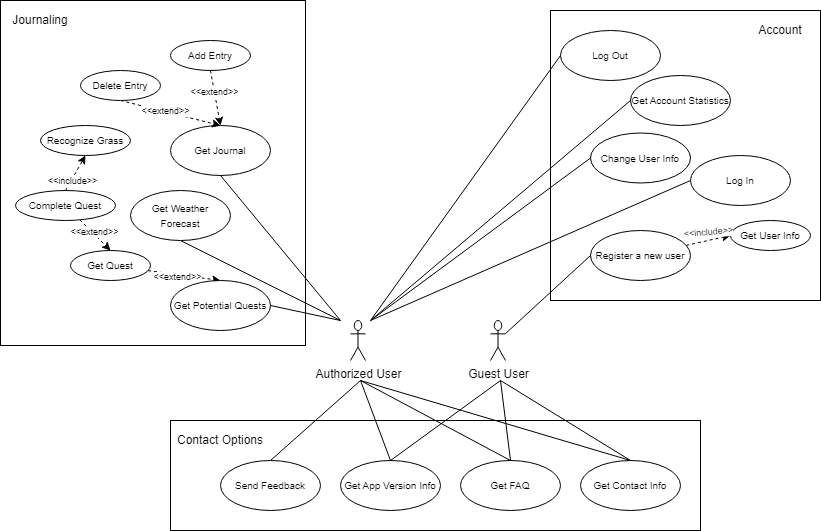

The diagram above was exported from draw.io. Its source (the exported page's mxGraphModel, read from the mxfile embedded in the PNG):
<mxGraphModel dx="1411" dy="878" grid="1" gridSize="10" guides="1" tooltips="1" connect="1" arrows="1" fold="1" page="1" pageScale="1" pageWidth="850" pageHeight="1100" math="0" shadow="0">
  <root>
    <mxCell id="0" />
    <mxCell id="1" parent="0" />
    <mxCell id="qZvC-W3Iq9E5TzADmz3q-103" value="" style="rounded=0;whiteSpace=wrap;html=1;" vertex="1" parent="1">
      <mxGeometry x="190" y="520" width="530" height="110" as="geometry" />
    </mxCell>
    <mxCell id="qZvC-W3Iq9E5TzADmz3q-102" value="" style="rounded=0;whiteSpace=wrap;html=1;" vertex="1" parent="1">
      <mxGeometry x="570" y="110" width="270" height="290" as="geometry" />
    </mxCell>
    <mxCell id="qZvC-W3Iq9E5TzADmz3q-99" value="" style="rounded=0;whiteSpace=wrap;html=1;" vertex="1" parent="1">
      <mxGeometry x="20" y="100" width="305" height="345" as="geometry" />
    </mxCell>
    <mxCell id="qZvC-W3Iq9E5TzADmz3q-83" value="" style="endArrow=none;html=1;rounded=0;entryX=0.5;entryY=1;entryDx=0;entryDy=0;" edge="1" parent="1" target="qZvC-W3Iq9E5TzADmz3q-46">
      <mxGeometry width="50" height="50" relative="1" as="geometry">
        <mxPoint x="360" y="420" as="sourcePoint" />
        <mxPoint x="410" y="300" as="targetPoint" />
      </mxGeometry>
    </mxCell>
    <mxCell id="qZvC-W3Iq9E5TzADmz3q-68" style="rounded=0;orthogonalLoop=1;jettySize=auto;html=1;entryX=0;entryY=0.5;entryDx=0;entryDy=0;endArrow=none;endFill=0;" edge="1" parent="1" target="qZvC-W3Iq9E5TzADmz3q-41">
      <mxGeometry relative="1" as="geometry">
        <mxPoint x="390" y="420" as="sourcePoint" />
      </mxGeometry>
    </mxCell>
    <object label="Authorized User" id="qZvC-W3Iq9E5TzADmz3q-1">
      <mxCell style="shape=umlActor;verticalLabelPosition=bottom;verticalAlign=top;html=1;outlineConnect=0;" vertex="1" parent="1">
        <mxGeometry x="370" y="420" width="15" height="40" as="geometry" />
      </mxCell>
    </object>
    <mxCell id="qZvC-W3Iq9E5TzADmz3q-66" style="rounded=0;orthogonalLoop=1;jettySize=auto;html=1;entryX=0;entryY=0.5;entryDx=0;entryDy=0;curved=0;strokeColor=default;endArrow=none;endFill=0;" edge="1" parent="1" source="qZvC-W3Iq9E5TzADmz3q-11" target="qZvC-W3Iq9E5TzADmz3q-43">
      <mxGeometry relative="1" as="geometry" />
    </mxCell>
    <mxCell id="qZvC-W3Iq9E5TzADmz3q-11" value="Guest User" style="shape=umlActor;verticalLabelPosition=bottom;verticalAlign=top;html=1;outlineConnect=0;" vertex="1" parent="1">
      <mxGeometry x="510" y="420" width="15" height="40" as="geometry" />
    </mxCell>
    <mxCell id="qZvC-W3Iq9E5TzADmz3q-34" value="Send Feedback" style="ellipse;whiteSpace=wrap;html=1;fontSize=10;" vertex="1" parent="1">
      <mxGeometry x="240" y="560" width="100" height="50" as="geometry" />
    </mxCell>
    <mxCell id="qZvC-W3Iq9E5TzADmz3q-35" value="Get Contact Info" style="ellipse;whiteSpace=wrap;html=1;fontSize=10;" vertex="1" parent="1">
      <mxGeometry x="600" y="560" width="100" height="50" as="geometry" />
    </mxCell>
    <mxCell id="qZvC-W3Iq9E5TzADmz3q-36" value="Get FAQ" style="ellipse;whiteSpace=wrap;html=1;fontSize=10;" vertex="1" parent="1">
      <mxGeometry x="480" y="560" width="100" height="50" as="geometry" />
    </mxCell>
    <mxCell id="qZvC-W3Iq9E5TzADmz3q-37" value="Get App Version Info" style="ellipse;whiteSpace=wrap;html=1;fontSize=10;" vertex="1" parent="1">
      <mxGeometry x="360" y="560" width="100" height="50" as="geometry" />
    </mxCell>
    <mxCell id="qZvC-W3Iq9E5TzADmz3q-41" value="Log In" style="ellipse;whiteSpace=wrap;html=1;fontSize=10;" vertex="1" parent="1">
      <mxGeometry x="710" y="255" width="100" height="50" as="geometry" />
    </mxCell>
    <mxCell id="qZvC-W3Iq9E5TzADmz3q-42" value="Get User Info" style="ellipse;whiteSpace=wrap;html=1;fontSize=10;" vertex="1" parent="1">
      <mxGeometry x="750" y="320" width="80" height="30" as="geometry" />
    </mxCell>
    <mxCell id="qZvC-W3Iq9E5TzADmz3q-57" style="rounded=0;orthogonalLoop=1;jettySize=auto;html=1;entryX=0;entryY=0.5;entryDx=0;entryDy=0;dashed=1;" edge="1" parent="1" source="qZvC-W3Iq9E5TzADmz3q-43" target="qZvC-W3Iq9E5TzADmz3q-42">
      <mxGeometry relative="1" as="geometry" />
    </mxCell>
    <mxCell id="qZvC-W3Iq9E5TzADmz3q-65" value="&amp;lt;&amp;lt;include&amp;gt;&amp;gt;" style="edgeLabel;html=1;align=center;verticalAlign=middle;resizable=0;points=[];rotation=-5;fontSize=9;" vertex="1" connectable="0" parent="qZvC-W3Iq9E5TzADmz3q-57">
      <mxGeometry x="0.0776" relative="1" as="geometry">
        <mxPoint x="-2" y="-8" as="offset" />
      </mxGeometry>
    </mxCell>
    <mxCell id="qZvC-W3Iq9E5TzADmz3q-43" value="Register a new user" style="ellipse;whiteSpace=wrap;html=1;fontSize=10;" vertex="1" parent="1">
      <mxGeometry x="610" y="330" width="100" height="50" as="geometry" />
    </mxCell>
    <mxCell id="qZvC-W3Iq9E5TzADmz3q-44" value="Change User Info" style="ellipse;whiteSpace=wrap;html=1;fontSize=10;" vertex="1" parent="1">
      <mxGeometry x="610" y="232.5" width="100" height="50" as="geometry" />
    </mxCell>
    <mxCell id="qZvC-W3Iq9E5TzADmz3q-45" value="Get Account Statistics" style="ellipse;whiteSpace=wrap;html=1;fontSize=10;" vertex="1" parent="1">
      <mxGeometry x="650" y="175" width="100" height="50" as="geometry" />
    </mxCell>
    <mxCell id="qZvC-W3Iq9E5TzADmz3q-46" value="&lt;font style=&quot;font-size: 10px;&quot;&gt;Get Weather Forecast&lt;/font&gt;" style="ellipse;whiteSpace=wrap;html=1;" vertex="1" parent="1">
      <mxGeometry x="150" y="290" width="100" height="50" as="geometry" />
    </mxCell>
    <mxCell id="qZvC-W3Iq9E5TzADmz3q-47" value="Log Out" style="ellipse;whiteSpace=wrap;html=1;fontSize=10;" vertex="1" parent="1">
      <mxGeometry x="580" y="130" width="100" height="50" as="geometry" />
    </mxCell>
    <mxCell id="qZvC-W3Iq9E5TzADmz3q-50" value="" style="endArrow=none;html=1;rounded=0;exitX=0.5;exitY=0;exitDx=0;exitDy=0;" edge="1" parent="1" source="qZvC-W3Iq9E5TzADmz3q-36">
      <mxGeometry width="50" height="50" relative="1" as="geometry">
        <mxPoint x="500" y="530" as="sourcePoint" />
        <mxPoint x="520" y="480" as="targetPoint" />
      </mxGeometry>
    </mxCell>
    <mxCell id="qZvC-W3Iq9E5TzADmz3q-51" value="" style="endArrow=none;html=1;rounded=0;exitX=0.5;exitY=0;exitDx=0;exitDy=0;" edge="1" parent="1" source="qZvC-W3Iq9E5TzADmz3q-35">
      <mxGeometry width="50" height="50" relative="1" as="geometry">
        <mxPoint x="565" y="540" as="sourcePoint" />
        <mxPoint x="520" y="480" as="targetPoint" />
      </mxGeometry>
    </mxCell>
    <mxCell id="qZvC-W3Iq9E5TzADmz3q-52" value="" style="endArrow=none;html=1;rounded=0;" edge="1" parent="1">
      <mxGeometry width="50" height="50" relative="1" as="geometry">
        <mxPoint x="410" y="560" as="sourcePoint" />
        <mxPoint x="520" y="480" as="targetPoint" />
      </mxGeometry>
    </mxCell>
    <mxCell id="qZvC-W3Iq9E5TzADmz3q-53" value="" style="endArrow=none;html=1;rounded=0;exitX=0.5;exitY=0;exitDx=0;exitDy=0;" edge="1" parent="1" source="qZvC-W3Iq9E5TzADmz3q-35">
      <mxGeometry width="50" height="50" relative="1" as="geometry">
        <mxPoint x="450" y="550" as="sourcePoint" />
        <mxPoint x="380" y="480" as="targetPoint" />
      </mxGeometry>
    </mxCell>
    <mxCell id="qZvC-W3Iq9E5TzADmz3q-54" value="" style="endArrow=none;html=1;rounded=0;" edge="1" parent="1">
      <mxGeometry width="50" height="50" relative="1" as="geometry">
        <mxPoint x="530" y="560" as="sourcePoint" />
        <mxPoint x="380" y="480" as="targetPoint" />
      </mxGeometry>
    </mxCell>
    <mxCell id="qZvC-W3Iq9E5TzADmz3q-55" value="" style="endArrow=none;html=1;rounded=0;" edge="1" parent="1">
      <mxGeometry width="50" height="50" relative="1" as="geometry">
        <mxPoint x="410" y="560" as="sourcePoint" />
        <mxPoint x="380" y="480" as="targetPoint" />
      </mxGeometry>
    </mxCell>
    <mxCell id="qZvC-W3Iq9E5TzADmz3q-56" value="" style="endArrow=none;html=1;rounded=0;exitX=0.5;exitY=0;exitDx=0;exitDy=0;" edge="1" parent="1" source="qZvC-W3Iq9E5TzADmz3q-34">
      <mxGeometry width="50" height="50" relative="1" as="geometry">
        <mxPoint x="330" y="530" as="sourcePoint" />
        <mxPoint x="380" y="480" as="targetPoint" />
      </mxGeometry>
    </mxCell>
    <mxCell id="qZvC-W3Iq9E5TzADmz3q-69" value="" style="endArrow=none;html=1;rounded=0;entryX=0;entryY=0.5;entryDx=0;entryDy=0;" edge="1" parent="1" target="qZvC-W3Iq9E5TzADmz3q-47">
      <mxGeometry width="50" height="50" relative="1" as="geometry">
        <mxPoint x="390" y="420" as="sourcePoint" />
        <mxPoint x="410" y="300" as="targetPoint" />
      </mxGeometry>
    </mxCell>
    <mxCell id="qZvC-W3Iq9E5TzADmz3q-70" value="" style="endArrow=none;html=1;rounded=0;entryX=0;entryY=0.5;entryDx=0;entryDy=0;" edge="1" parent="1" target="qZvC-W3Iq9E5TzADmz3q-44">
      <mxGeometry width="50" height="50" relative="1" as="geometry">
        <mxPoint x="390" y="420" as="sourcePoint" />
        <mxPoint x="440" y="320" as="targetPoint" />
      </mxGeometry>
    </mxCell>
    <mxCell id="qZvC-W3Iq9E5TzADmz3q-71" value="" style="endArrow=none;html=1;rounded=0;entryX=0;entryY=0.5;entryDx=0;entryDy=0;" edge="1" parent="1" target="qZvC-W3Iq9E5TzADmz3q-45">
      <mxGeometry width="50" height="50" relative="1" as="geometry">
        <mxPoint x="390" y="420" as="sourcePoint" />
        <mxPoint x="410" y="300" as="targetPoint" />
      </mxGeometry>
    </mxCell>
    <mxCell id="qZvC-W3Iq9E5TzADmz3q-79" style="rounded=0;orthogonalLoop=1;jettySize=auto;html=1;entryX=0.5;entryY=0;entryDx=0;entryDy=0;dashed=1;" edge="1" parent="1" source="qZvC-W3Iq9E5TzADmz3q-72" target="qZvC-W3Iq9E5TzADmz3q-76">
      <mxGeometry relative="1" as="geometry" />
    </mxCell>
    <mxCell id="qZvC-W3Iq9E5TzADmz3q-80" value="&amp;lt;&amp;lt;extend&amp;gt;&amp;gt;" style="edgeLabel;html=1;align=center;verticalAlign=middle;resizable=0;points=[];fontSize=9;" vertex="1" connectable="0" parent="qZvC-W3Iq9E5TzADmz3q-79">
      <mxGeometry x="-0.1985" y="-2" relative="1" as="geometry">
        <mxPoint as="offset" />
      </mxGeometry>
    </mxCell>
    <mxCell id="qZvC-W3Iq9E5TzADmz3q-72" value="&lt;font style=&quot;font-size: 10px;&quot;&gt;Get Quest&lt;/font&gt;" style="ellipse;whiteSpace=wrap;html=1;" vertex="1" parent="1">
      <mxGeometry x="90" y="350" width="80" height="30" as="geometry" />
    </mxCell>
    <mxCell id="qZvC-W3Iq9E5TzADmz3q-73" value="&lt;font style=&quot;font-size: 10px;&quot;&gt;Get Journal&lt;/font&gt;" style="ellipse;whiteSpace=wrap;html=1;" vertex="1" parent="1">
      <mxGeometry x="190" y="225" width="100" height="50" as="geometry" />
    </mxCell>
    <mxCell id="qZvC-W3Iq9E5TzADmz3q-76" value="&lt;font style=&quot;font-size: 10px;&quot;&gt;Get Potential Quests&lt;/font&gt;" style="ellipse;whiteSpace=wrap;html=1;" vertex="1" parent="1">
      <mxGeometry x="190" y="380" width="100" height="50" as="geometry" />
    </mxCell>
    <mxCell id="qZvC-W3Iq9E5TzADmz3q-81" style="rounded=0;orthogonalLoop=1;jettySize=auto;html=1;entryX=0.5;entryY=0;entryDx=0;entryDy=0;dashed=1;" edge="1" parent="1" source="qZvC-W3Iq9E5TzADmz3q-78" target="qZvC-W3Iq9E5TzADmz3q-72">
      <mxGeometry relative="1" as="geometry" />
    </mxCell>
    <mxCell id="qZvC-W3Iq9E5TzADmz3q-82" value="&amp;lt;&amp;lt;extend&amp;gt;&amp;gt;" style="edgeLabel;html=1;align=center;verticalAlign=middle;resizable=0;points=[];fontSize=9;" vertex="1" connectable="0" parent="qZvC-W3Iq9E5TzADmz3q-81">
      <mxGeometry x="-0.315" y="-2" relative="1" as="geometry">
        <mxPoint x="5" as="offset" />
      </mxGeometry>
    </mxCell>
    <mxCell id="qZvC-W3Iq9E5TzADmz3q-78" value="&lt;font style=&quot;font-size: 10px;&quot;&gt;Complete Quest&lt;/font&gt;" style="ellipse;whiteSpace=wrap;html=1;" vertex="1" parent="1">
      <mxGeometry x="35" y="290" width="100" height="30" as="geometry" />
    </mxCell>
    <mxCell id="qZvC-W3Iq9E5TzADmz3q-84" value="" style="endArrow=none;html=1;rounded=0;entryX=0.5;entryY=1;entryDx=0;entryDy=0;" edge="1" parent="1" target="qZvC-W3Iq9E5TzADmz3q-73">
      <mxGeometry width="50" height="50" relative="1" as="geometry">
        <mxPoint x="360" y="420" as="sourcePoint" />
        <mxPoint x="410" y="300" as="targetPoint" />
      </mxGeometry>
    </mxCell>
    <mxCell id="qZvC-W3Iq9E5TzADmz3q-85" value="" style="endArrow=none;html=1;rounded=0;entryX=1;entryY=0.5;entryDx=0;entryDy=0;" edge="1" parent="1" target="qZvC-W3Iq9E5TzADmz3q-76">
      <mxGeometry width="50" height="50" relative="1" as="geometry">
        <mxPoint x="360" y="420" as="sourcePoint" />
        <mxPoint x="410" y="300" as="targetPoint" />
      </mxGeometry>
    </mxCell>
    <mxCell id="qZvC-W3Iq9E5TzADmz3q-96" style="rounded=0;orthogonalLoop=1;jettySize=auto;html=1;exitX=0.5;exitY=1;exitDx=0;exitDy=0;entryX=0.5;entryY=0;entryDx=0;entryDy=0;dashed=1;" edge="1" parent="1" source="qZvC-W3Iq9E5TzADmz3q-86" target="qZvC-W3Iq9E5TzADmz3q-73">
      <mxGeometry relative="1" as="geometry" />
    </mxCell>
    <mxCell id="qZvC-W3Iq9E5TzADmz3q-97" value="&amp;lt;&amp;lt;extend&amp;gt;&amp;gt;" style="edgeLabel;html=1;align=center;verticalAlign=middle;resizable=0;points=[];fontSize=9;" vertex="1" connectable="0" parent="qZvC-W3Iq9E5TzADmz3q-96">
      <mxGeometry x="-0.2241" relative="1" as="geometry">
        <mxPoint as="offset" />
      </mxGeometry>
    </mxCell>
    <mxCell id="qZvC-W3Iq9E5TzADmz3q-86" value="&lt;font style=&quot;font-size: 10px;&quot;&gt;Add Entry&lt;/font&gt;" style="ellipse;whiteSpace=wrap;html=1;" vertex="1" parent="1">
      <mxGeometry x="190" y="140" width="80" height="30" as="geometry" />
    </mxCell>
    <mxCell id="qZvC-W3Iq9E5TzADmz3q-95" style="rounded=0;orthogonalLoop=1;jettySize=auto;html=1;exitX=0.5;exitY=1;exitDx=0;exitDy=0;entryX=0.5;entryY=0;entryDx=0;entryDy=0;dashed=1;" edge="1" parent="1" source="qZvC-W3Iq9E5TzADmz3q-87" target="qZvC-W3Iq9E5TzADmz3q-73">
      <mxGeometry relative="1" as="geometry" />
    </mxCell>
    <mxCell id="qZvC-W3Iq9E5TzADmz3q-98" value="&amp;lt;&amp;lt;extend&amp;gt;&amp;gt;" style="edgeLabel;html=1;align=center;verticalAlign=middle;resizable=0;points=[];fontSize=9;" vertex="1" connectable="0" parent="qZvC-W3Iq9E5TzADmz3q-95">
      <mxGeometry x="-0.1021" y="1" relative="1" as="geometry">
        <mxPoint as="offset" />
      </mxGeometry>
    </mxCell>
    <mxCell id="qZvC-W3Iq9E5TzADmz3q-87" value="&lt;font style=&quot;font-size: 10px;&quot;&gt;Delete Entry&lt;/font&gt;" style="ellipse;whiteSpace=wrap;html=1;" vertex="1" parent="1">
      <mxGeometry x="100" y="170" width="80" height="30" as="geometry" />
    </mxCell>
    <mxCell id="qZvC-W3Iq9E5TzADmz3q-93" style="rounded=0;orthogonalLoop=1;jettySize=auto;html=1;dashed=1;exitX=0.5;exitY=0;exitDx=0;exitDy=0;entryX=0.5;entryY=1;entryDx=0;entryDy=0;" edge="1" parent="1" source="qZvC-W3Iq9E5TzADmz3q-78" target="qZvC-W3Iq9E5TzADmz3q-92">
      <mxGeometry relative="1" as="geometry">
        <mxPoint x="130" y="230" as="targetPoint" />
      </mxGeometry>
    </mxCell>
    <mxCell id="qZvC-W3Iq9E5TzADmz3q-94" value="&amp;lt;&amp;lt;include&amp;gt;&amp;gt;" style="edgeLabel;html=1;align=center;verticalAlign=middle;resizable=0;points=[];fontSize=9;" vertex="1" connectable="0" parent="qZvC-W3Iq9E5TzADmz3q-93">
      <mxGeometry x="-0.4293" y="-1" relative="1" as="geometry">
        <mxPoint as="offset" />
      </mxGeometry>
    </mxCell>
    <mxCell id="qZvC-W3Iq9E5TzADmz3q-92" value="&lt;font style=&quot;font-size: 10px;&quot;&gt;Recognize Grass&lt;/font&gt;" style="ellipse;whiteSpace=wrap;html=1;" vertex="1" parent="1">
      <mxGeometry x="60" y="225" width="90" height="30" as="geometry" />
    </mxCell>
    <mxCell id="qZvC-W3Iq9E5TzADmz3q-104" value="Journaling" style="text;html=1;align=center;verticalAlign=middle;whiteSpace=wrap;rounded=0;" vertex="1" parent="1">
      <mxGeometry x="20" y="100" width="80" height="40" as="geometry" />
    </mxCell>
    <mxCell id="qZvC-W3Iq9E5TzADmz3q-105" value="Contact Options" style="text;html=1;align=center;verticalAlign=middle;whiteSpace=wrap;rounded=0;" vertex="1" parent="1">
      <mxGeometry x="190" y="520" width="100" height="40" as="geometry" />
    </mxCell>
    <mxCell id="qZvC-W3Iq9E5TzADmz3q-106" value="Account" style="text;html=1;align=center;verticalAlign=middle;whiteSpace=wrap;rounded=0;" vertex="1" parent="1">
      <mxGeometry x="760" y="110" width="80" height="40" as="geometry" />
    </mxCell>
  </root>
</mxGraphModel>